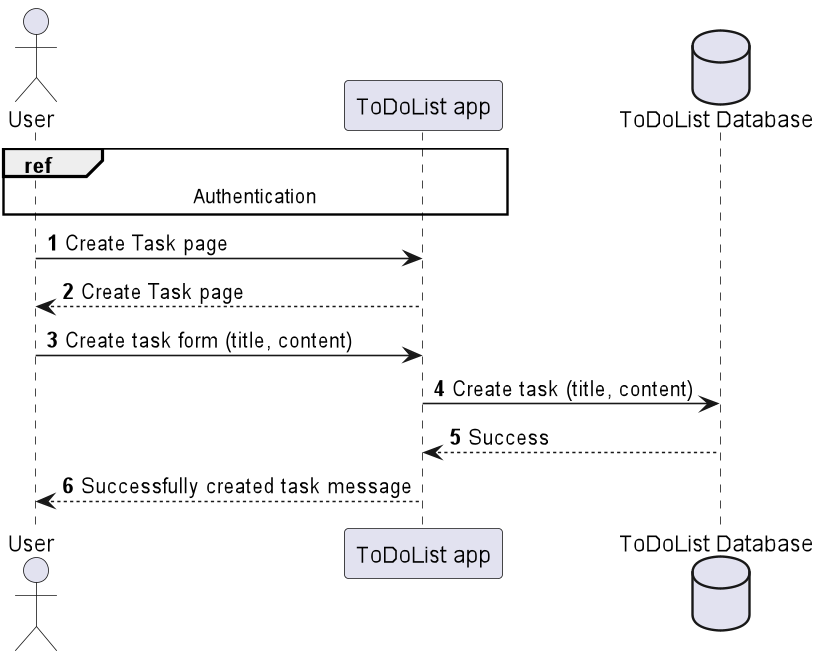

The diagram above was rendered by PlantUML. Its source (embedded in the PNG):
@startuml
'https://plantuml.com/sequence-diagram

autonumber

actor User
participant ToDoList as "ToDoList app"
database Database as "ToDoList Database"

ref over ToDoList, User
  Authentication
end ref

User -> ToDoList: Create Task page
ToDoList --> User: Create Task page
User -> ToDoList: Create task form (title, content)
ToDoList -> Database: Create task (title, content)
Database --> ToDoList: Success
ToDoList --> User: Successfully created task message

@enduml